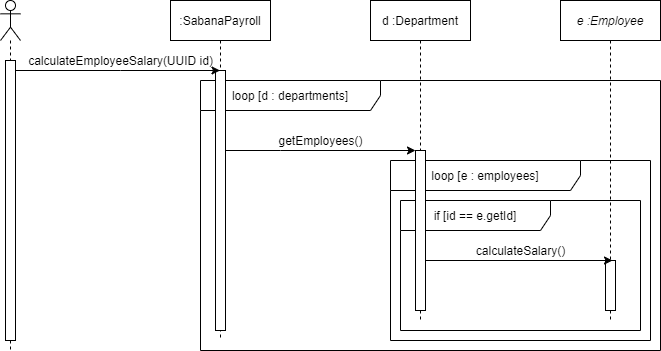

The diagram above was exported from draw.io. Its source (the exported page's mxGraphModel, read from the mxfile embedded in the PNG):
<mxGraphModel dx="1422" dy="705" grid="1" gridSize="10" guides="1" tooltips="1" connect="1" arrows="1" fold="1" page="1" pageScale="1" pageWidth="827" pageHeight="1169" math="0" shadow="0">
  <root>
    <mxCell id="0" />
    <mxCell id="1" parent="0" />
    <mxCell id="NHB-jQK3NWHTKm5s4tQf-15" value="loop [d : departments]" style="shape=umlFrame;whiteSpace=wrap;html=1;width=180;height=30;" parent="1" vertex="1">
      <mxGeometry x="250" y="120" width="460" height="270" as="geometry" />
    </mxCell>
    <mxCell id="NHB-jQK3NWHTKm5s4tQf-16" value="loop [e : employees]" style="shape=umlFrame;whiteSpace=wrap;html=1;width=190;height=30;" parent="1" vertex="1">
      <mxGeometry x="440" y="200" width="260" height="180" as="geometry" />
    </mxCell>
    <mxCell id="NHB-jQK3NWHTKm5s4tQf-17" value="if [id == e.getId]" style="shape=umlFrame;whiteSpace=wrap;html=1;width=150;height=30;" parent="1" vertex="1">
      <mxGeometry x="450" y="240" width="240" height="130" as="geometry" />
    </mxCell>
    <mxCell id="NHB-jQK3NWHTKm5s4tQf-1" value="" style="shape=umlLifeline;participant=umlActor;perimeter=lifelinePerimeter;whiteSpace=wrap;html=1;container=1;collapsible=0;recursiveResize=0;verticalAlign=top;spacingTop=36;outlineConnect=0;" parent="1" vertex="1">
      <mxGeometry x="50" y="40" width="20" height="350" as="geometry" />
    </mxCell>
    <mxCell id="NHB-jQK3NWHTKm5s4tQf-2" value="" style="html=1;points=[];perimeter=orthogonalPerimeter;" parent="NHB-jQK3NWHTKm5s4tQf-1" vertex="1">
      <mxGeometry x="5" y="60" width="10" height="280" as="geometry" />
    </mxCell>
    <mxCell id="NHB-jQK3NWHTKm5s4tQf-3" value=":SabanaPayroll" style="shape=umlLifeline;perimeter=lifelinePerimeter;whiteSpace=wrap;html=1;container=1;collapsible=0;recursiveResize=0;outlineConnect=0;" parent="1" vertex="1">
      <mxGeometry x="220" y="40" width="100" height="340" as="geometry" />
    </mxCell>
    <mxCell id="NHB-jQK3NWHTKm5s4tQf-4" value="" style="html=1;points=[];perimeter=orthogonalPerimeter;" parent="NHB-jQK3NWHTKm5s4tQf-3" vertex="1">
      <mxGeometry x="45" y="70" width="10" height="260" as="geometry" />
    </mxCell>
    <mxCell id="NHB-jQK3NWHTKm5s4tQf-7" value="calculateEmployeeSalary(UUID id)" style="text;html=1;align=center;verticalAlign=middle;resizable=0;points=[];autosize=1;" parent="1" vertex="1">
      <mxGeometry x="70" y="90" width="200" height="20" as="geometry" />
    </mxCell>
    <mxCell id="NHB-jQK3NWHTKm5s4tQf-8" style="edgeStyle=orthogonalEdgeStyle;rounded=0;orthogonalLoop=1;jettySize=auto;html=1;" parent="1" edge="1">
      <mxGeometry relative="1" as="geometry">
        <mxPoint x="65" y="110" as="sourcePoint" />
        <mxPoint x="269.5" y="110" as="targetPoint" />
        <Array as="points">
          <mxPoint x="170" y="110" />
          <mxPoint x="170" y="110" />
        </Array>
      </mxGeometry>
    </mxCell>
    <mxCell id="NHB-jQK3NWHTKm5s4tQf-9" value="d :Department" style="shape=umlLifeline;perimeter=lifelinePerimeter;whiteSpace=wrap;html=1;container=1;collapsible=0;recursiveResize=0;outlineConnect=0;" parent="1" vertex="1">
      <mxGeometry x="420" y="40" width="100" height="320" as="geometry" />
    </mxCell>
    <mxCell id="NHB-jQK3NWHTKm5s4tQf-10" value="" style="html=1;points=[];perimeter=orthogonalPerimeter;" parent="NHB-jQK3NWHTKm5s4tQf-9" vertex="1">
      <mxGeometry x="45" y="150" width="10" height="160" as="geometry" />
    </mxCell>
    <mxCell id="NHB-jQK3NWHTKm5s4tQf-11" value="e :Employee" style="shape=umlLifeline;perimeter=lifelinePerimeter;whiteSpace=wrap;html=1;container=1;collapsible=0;recursiveResize=0;outlineConnect=0;fontStyle=2" parent="1" vertex="1">
      <mxGeometry x="610" y="40" width="100" height="320" as="geometry" />
    </mxCell>
    <mxCell id="NHB-jQK3NWHTKm5s4tQf-12" value="" style="html=1;points=[];perimeter=orthogonalPerimeter;" parent="NHB-jQK3NWHTKm5s4tQf-11" vertex="1">
      <mxGeometry x="45" y="260" width="10" height="50" as="geometry" />
    </mxCell>
    <mxCell id="NHB-jQK3NWHTKm5s4tQf-14" style="edgeStyle=orthogonalEdgeStyle;rounded=0;orthogonalLoop=1;jettySize=auto;html=1;" parent="1" source="NHB-jQK3NWHTKm5s4tQf-20" edge="1">
      <mxGeometry relative="1" as="geometry">
        <mxPoint x="475" y="280" as="sourcePoint" />
        <mxPoint x="662" y="300" as="targetPoint" />
        <Array as="points">
          <mxPoint x="475" y="300" />
          <mxPoint x="662" y="300" />
        </Array>
      </mxGeometry>
    </mxCell>
    <mxCell id="NHB-jQK3NWHTKm5s4tQf-18" style="edgeStyle=orthogonalEdgeStyle;rounded=0;orthogonalLoop=1;jettySize=auto;html=1;" parent="1" source="NHB-jQK3NWHTKm5s4tQf-4" target="NHB-jQK3NWHTKm5s4tQf-10" edge="1">
      <mxGeometry relative="1" as="geometry">
        <Array as="points">
          <mxPoint x="330" y="190" />
          <mxPoint x="330" y="190" />
        </Array>
      </mxGeometry>
    </mxCell>
    <mxCell id="NHB-jQK3NWHTKm5s4tQf-19" value="getEmployees()" style="text;html=1;align=center;verticalAlign=middle;resizable=0;points=[];autosize=1;" parent="1" vertex="1">
      <mxGeometry x="320" y="170" width="100" height="20" as="geometry" />
    </mxCell>
    <mxCell id="NHB-jQK3NWHTKm5s4tQf-20" value="calculateSalary()" style="text;html=1;align=center;verticalAlign=middle;resizable=0;points=[];autosize=1;" parent="1" vertex="1">
      <mxGeometry x="520" y="280" width="100" height="20" as="geometry" />
    </mxCell>
  </root>
</mxGraphModel>